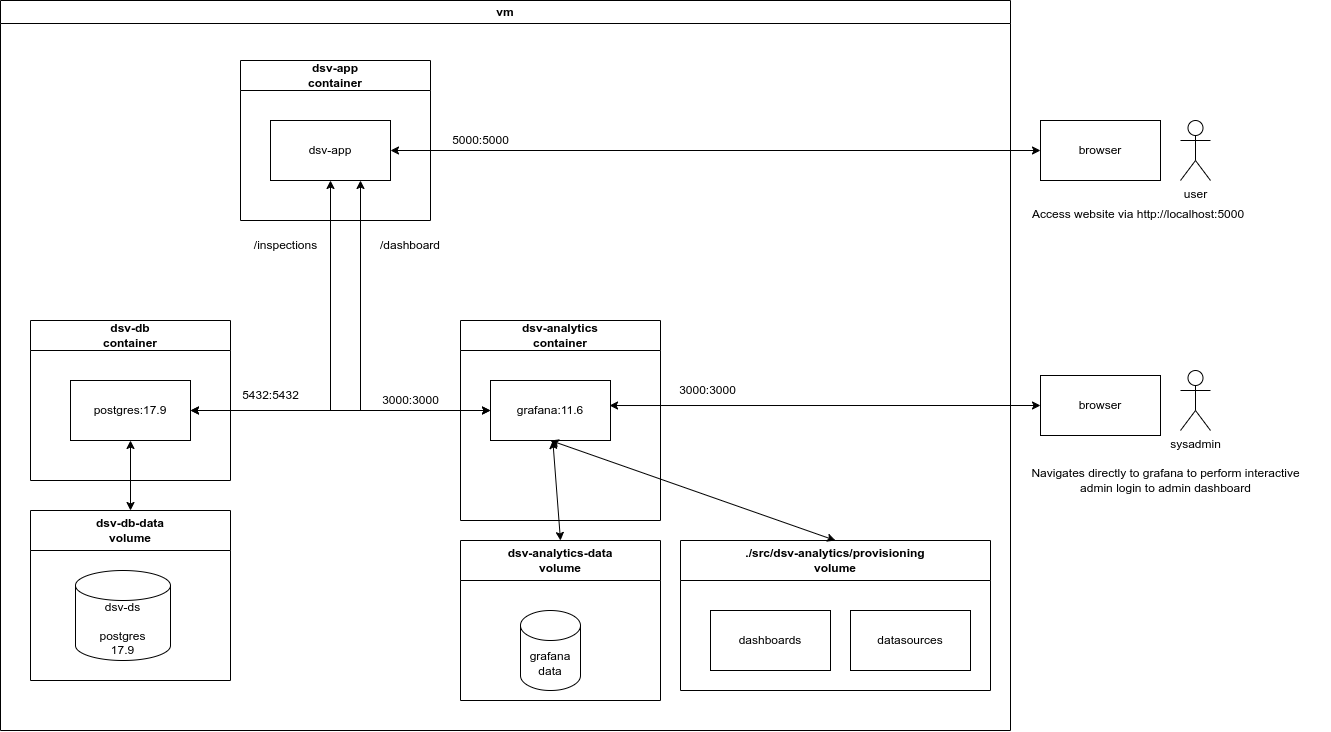

The diagram above was exported from draw.io. Its source (the exported page's mxGraphModel, read from the mxfile embedded in the PNG):
<mxGraphModel dx="1728" dy="1029" grid="1" gridSize="10" guides="1" tooltips="1" connect="1" arrows="1" fold="1" page="1" pageScale="1" pageWidth="827" pageHeight="1169" math="0" shadow="0">
  <root>
    <mxCell id="0" />
    <mxCell id="1" parent="0" />
    <mxCell id="he6pA-l9n7X3yqYaU9Au-2" value="&lt;div&gt;dsv-db&lt;br&gt;container&lt;/div&gt;" style="swimlane;whiteSpace=wrap;html=1;startSize=30;" vertex="1" parent="1">
      <mxGeometry x="160" y="440" width="200" height="160" as="geometry" />
    </mxCell>
    <mxCell id="he6pA-l9n7X3yqYaU9Au-9" value="postgres:17.9" style="rounded=0;whiteSpace=wrap;html=1;" vertex="1" parent="he6pA-l9n7X3yqYaU9Au-2">
      <mxGeometry x="40" y="60" width="120" height="60" as="geometry" />
    </mxCell>
    <mxCell id="he6pA-l9n7X3yqYaU9Au-3" value="vm" style="swimlane;whiteSpace=wrap;html=1;" vertex="1" parent="1">
      <mxGeometry x="130" y="120" width="1010" height="730" as="geometry" />
    </mxCell>
    <mxCell id="he6pA-l9n7X3yqYaU9Au-41" value="/dashboard" style="text;html=1;align=center;verticalAlign=middle;whiteSpace=wrap;rounded=0;" vertex="1" parent="he6pA-l9n7X3yqYaU9Au-3">
      <mxGeometry x="370" y="230" width="80" height="30" as="geometry" />
    </mxCell>
    <mxCell id="he6pA-l9n7X3yqYaU9Au-43" value="/inspections" style="text;html=1;align=center;verticalAlign=middle;resizable=0;points=[];autosize=1;strokeColor=none;fillColor=none;" vertex="1" parent="he6pA-l9n7X3yqYaU9Au-3">
      <mxGeometry x="240" y="230" width="90" height="30" as="geometry" />
    </mxCell>
    <mxCell id="he6pA-l9n7X3yqYaU9Au-32" value="3000:3000" style="text;html=1;align=center;verticalAlign=middle;resizable=0;points=[];autosize=1;strokeColor=none;fillColor=none;" vertex="1" parent="he6pA-l9n7X3yqYaU9Au-3">
      <mxGeometry x="667" y="375" width="80" height="30" as="geometry" />
    </mxCell>
    <mxCell id="he6pA-l9n7X3yqYaU9Au-47" value="3000:3000" style="text;html=1;align=center;verticalAlign=middle;resizable=0;points=[];autosize=1;strokeColor=none;fillColor=none;" vertex="1" parent="he6pA-l9n7X3yqYaU9Au-3">
      <mxGeometry x="370" y="385" width="80" height="30" as="geometry" />
    </mxCell>
    <mxCell id="he6pA-l9n7X3yqYaU9Au-11" value="&lt;div&gt;dsv-analytics&lt;br&gt;container&lt;/div&gt;" style="swimlane;whiteSpace=wrap;html=1;startSize=30;" vertex="1" parent="he6pA-l9n7X3yqYaU9Au-3">
      <mxGeometry x="460" y="320" width="200" height="200" as="geometry" />
    </mxCell>
    <mxCell id="he6pA-l9n7X3yqYaU9Au-12" value="grafana:11.6" style="rounded=0;whiteSpace=wrap;html=1;" vertex="1" parent="he6pA-l9n7X3yqYaU9Au-11">
      <mxGeometry x="30" y="60" width="120" height="60" as="geometry" />
    </mxCell>
    <mxCell id="he6pA-l9n7X3yqYaU9Au-13" value="dsv-analytics-data&lt;br&gt;volume" style="swimlane;whiteSpace=wrap;html=1;startSize=40;" vertex="1" parent="he6pA-l9n7X3yqYaU9Au-3">
      <mxGeometry x="460" y="540" width="200" height="160" as="geometry" />
    </mxCell>
    <mxCell id="he6pA-l9n7X3yqYaU9Au-14" value="grafana data" style="shape=cylinder3;whiteSpace=wrap;html=1;boundedLbl=1;backgroundOutline=1;size=15;" vertex="1" parent="he6pA-l9n7X3yqYaU9Au-13">
      <mxGeometry x="60" y="70" width="60" height="80" as="geometry" />
    </mxCell>
    <mxCell id="he6pA-l9n7X3yqYaU9Au-15" style="rounded=0;orthogonalLoop=1;jettySize=auto;html=1;startArrow=classic;startFill=1;entryX=0.5;entryY=0;entryDx=0;entryDy=0;" edge="1" parent="he6pA-l9n7X3yqYaU9Au-3" source="he6pA-l9n7X3yqYaU9Au-12" target="he6pA-l9n7X3yqYaU9Au-13">
      <mxGeometry relative="1" as="geometry" />
    </mxCell>
    <mxCell id="he6pA-l9n7X3yqYaU9Au-19" value="./src/dsv-analytics/provisioning&lt;br&gt;volume" style="swimlane;whiteSpace=wrap;html=1;startSize=40;" vertex="1" parent="he6pA-l9n7X3yqYaU9Au-3">
      <mxGeometry x="680" y="540" width="310" height="150" as="geometry" />
    </mxCell>
    <mxCell id="he6pA-l9n7X3yqYaU9Au-22" value="dashboards" style="rounded=0;whiteSpace=wrap;html=1;" vertex="1" parent="he6pA-l9n7X3yqYaU9Au-19">
      <mxGeometry x="30" y="70" width="120" height="60" as="geometry" />
    </mxCell>
    <mxCell id="he6pA-l9n7X3yqYaU9Au-23" value="datasources" style="rounded=0;whiteSpace=wrap;html=1;" vertex="1" parent="he6pA-l9n7X3yqYaU9Au-19">
      <mxGeometry x="170" y="70" width="120" height="60" as="geometry" />
    </mxCell>
    <mxCell id="he6pA-l9n7X3yqYaU9Au-21" style="rounded=0;orthogonalLoop=1;jettySize=auto;html=1;exitX=0.5;exitY=1;exitDx=0;exitDy=0;entryX=0.5;entryY=0;entryDx=0;entryDy=0;startArrow=classic;startFill=1;" edge="1" parent="he6pA-l9n7X3yqYaU9Au-3" source="he6pA-l9n7X3yqYaU9Au-12" target="he6pA-l9n7X3yqYaU9Au-19">
      <mxGeometry relative="1" as="geometry" />
    </mxCell>
    <mxCell id="he6pA-l9n7X3yqYaU9Au-6" value="dsv-db-data&lt;br&gt;volume" style="swimlane;whiteSpace=wrap;html=1;startSize=40;" vertex="1" parent="1">
      <mxGeometry x="160" y="630" width="200" height="170" as="geometry" />
    </mxCell>
    <mxCell id="he6pA-l9n7X3yqYaU9Au-8" value="dsv-ds&lt;br&gt;&lt;br&gt;postgres&lt;div&gt;17.9&lt;/div&gt;" style="shape=cylinder3;whiteSpace=wrap;html=1;boundedLbl=1;backgroundOutline=1;size=15;" vertex="1" parent="he6pA-l9n7X3yqYaU9Au-6">
      <mxGeometry x="45" y="60" width="95" height="90" as="geometry" />
    </mxCell>
    <mxCell id="he6pA-l9n7X3yqYaU9Au-10" style="rounded=0;orthogonalLoop=1;jettySize=auto;html=1;startArrow=classic;startFill=1;entryX=0.5;entryY=0;entryDx=0;entryDy=0;" edge="1" parent="1" source="he6pA-l9n7X3yqYaU9Au-9" target="he6pA-l9n7X3yqYaU9Au-6">
      <mxGeometry relative="1" as="geometry" />
    </mxCell>
    <mxCell id="he6pA-l9n7X3yqYaU9Au-16" style="rounded=0;orthogonalLoop=1;jettySize=auto;html=1;exitX=1;exitY=0.5;exitDx=0;exitDy=0;entryX=0;entryY=0.5;entryDx=0;entryDy=0;startArrow=classic;startFill=1;" edge="1" parent="1" source="he6pA-l9n7X3yqYaU9Au-9" target="he6pA-l9n7X3yqYaU9Au-12">
      <mxGeometry relative="1" as="geometry" />
    </mxCell>
    <mxCell id="he6pA-l9n7X3yqYaU9Au-25" value="&lt;div&gt;dsv-app&lt;br&gt;container&lt;/div&gt;" style="swimlane;whiteSpace=wrap;html=1;startSize=30;" vertex="1" parent="1">
      <mxGeometry x="370" y="180" width="190" height="160" as="geometry" />
    </mxCell>
    <mxCell id="he6pA-l9n7X3yqYaU9Au-26" value="dsv-app" style="rounded=0;whiteSpace=wrap;html=1;" vertex="1" parent="he6pA-l9n7X3yqYaU9Au-25">
      <mxGeometry x="30" y="60" width="120" height="60" as="geometry" />
    </mxCell>
    <mxCell id="he6pA-l9n7X3yqYaU9Au-17" value="5432:5432" style="text;html=1;align=center;verticalAlign=middle;resizable=0;points=[];autosize=1;strokeColor=none;fillColor=none;" vertex="1" parent="1">
      <mxGeometry x="360" y="500" width="80" height="30" as="geometry" />
    </mxCell>
    <mxCell id="he6pA-l9n7X3yqYaU9Au-31" value="5000:5000" style="text;html=1;align=center;verticalAlign=middle;resizable=0;points=[];autosize=1;strokeColor=none;fillColor=none;" vertex="1" parent="1">
      <mxGeometry x="570" y="245" width="80" height="30" as="geometry" />
    </mxCell>
    <mxCell id="he6pA-l9n7X3yqYaU9Au-35" style="edgeStyle=orthogonalEdgeStyle;rounded=0;orthogonalLoop=1;jettySize=auto;html=1;entryX=1;entryY=0.5;entryDx=0;entryDy=0;startArrow=classic;startFill=1;" edge="1" parent="1" source="he6pA-l9n7X3yqYaU9Au-34" target="he6pA-l9n7X3yqYaU9Au-26">
      <mxGeometry relative="1" as="geometry" />
    </mxCell>
    <mxCell id="he6pA-l9n7X3yqYaU9Au-34" value="browser" style="rounded=0;whiteSpace=wrap;html=1;" vertex="1" parent="1">
      <mxGeometry x="1170" y="240" width="120" height="60" as="geometry" />
    </mxCell>
    <mxCell id="he6pA-l9n7X3yqYaU9Au-36" style="edgeStyle=orthogonalEdgeStyle;rounded=0;orthogonalLoop=1;jettySize=auto;html=1;exitX=0.75;exitY=1;exitDx=0;exitDy=0;entryX=0;entryY=0.5;entryDx=0;entryDy=0;startArrow=classic;startFill=1;" edge="1" parent="1" source="he6pA-l9n7X3yqYaU9Au-26" target="he6pA-l9n7X3yqYaU9Au-12">
      <mxGeometry relative="1" as="geometry" />
    </mxCell>
    <mxCell id="he6pA-l9n7X3yqYaU9Au-37" value="browser" style="rounded=0;whiteSpace=wrap;html=1;" vertex="1" parent="1">
      <mxGeometry x="1170" y="495" width="120" height="60" as="geometry" />
    </mxCell>
    <mxCell id="he6pA-l9n7X3yqYaU9Au-38" value="user" style="shape=umlActor;verticalLabelPosition=bottom;verticalAlign=top;html=1;outlineConnect=0;" vertex="1" parent="1">
      <mxGeometry x="1310" y="240" width="30" height="60" as="geometry" />
    </mxCell>
    <mxCell id="he6pA-l9n7X3yqYaU9Au-39" value="sysadmin" style="shape=umlActor;verticalLabelPosition=bottom;verticalAlign=top;html=1;outlineConnect=0;" vertex="1" parent="1">
      <mxGeometry x="1310" y="490" width="30" height="60" as="geometry" />
    </mxCell>
    <mxCell id="he6pA-l9n7X3yqYaU9Au-40" style="rounded=0;orthogonalLoop=1;jettySize=auto;html=1;exitX=0;exitY=0.5;exitDx=0;exitDy=0;entryX=0.992;entryY=0.417;entryDx=0;entryDy=0;entryPerimeter=0;startArrow=classic;startFill=1;" edge="1" parent="1" source="he6pA-l9n7X3yqYaU9Au-37" target="he6pA-l9n7X3yqYaU9Au-12">
      <mxGeometry relative="1" as="geometry" />
    </mxCell>
    <mxCell id="he6pA-l9n7X3yqYaU9Au-45" value="Navigates directly to grafana to perform interactive &lt;br&gt;admin login to admin dashboard" style="text;html=1;align=center;verticalAlign=middle;resizable=0;points=[];autosize=1;strokeColor=none;fillColor=none;" vertex="1" parent="1">
      <mxGeometry x="1150" y="580" width="290" height="40" as="geometry" />
    </mxCell>
    <mxCell id="he6pA-l9n7X3yqYaU9Au-46" style="edgeStyle=orthogonalEdgeStyle;rounded=0;orthogonalLoop=1;jettySize=auto;html=1;exitX=0.5;exitY=1;exitDx=0;exitDy=0;entryX=1;entryY=0.5;entryDx=0;entryDy=0;startArrow=classic;startFill=1;" edge="1" parent="1" source="he6pA-l9n7X3yqYaU9Au-26" target="he6pA-l9n7X3yqYaU9Au-9">
      <mxGeometry relative="1" as="geometry" />
    </mxCell>
    <mxCell id="he6pA-l9n7X3yqYaU9Au-48" value="&lt;div style=&quot;text-align: center;&quot;&gt;&lt;span style=&quot;text-wrap-mode: nowrap;&quot;&gt;Access website via http://localhost:5000&lt;/span&gt;&lt;/div&gt;" style="text;whiteSpace=wrap;html=1;" vertex="1" parent="1">
      <mxGeometry x="1160" y="320" width="300" height="50" as="geometry" />
    </mxCell>
  </root>
</mxGraphModel>